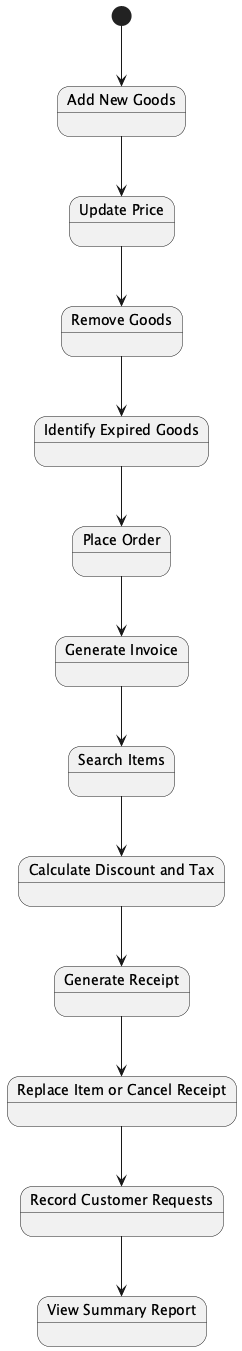

The diagram above was rendered by PlantUML. Its source (embedded in the PNG):
@startuml

[*] --> AddNewGoods

state "Add New Goods" as AddNewGoods
state "Update Price" as UpdatePrice
state "Remove Goods" as RemoveGoods
state "Identify Expired Goods" as IdentifyExpiredGoods
state "Place Order" as PlaceOrder
state "Generate Invoice" as GenerateInvoice
state "Search Items" as SearchItems
state "Calculate Discount and Tax" as CalculateDiscountTax
state "Generate Receipt" as GenerateReceipt
state "Replace Item or Cancel Receipt" as ReplaceItemCancelReceipt
state "Record Customer Requests" as RecordCustomerRequests
state "View Summary Report" as ViewSummaryReport

AddNewGoods --> UpdatePrice
UpdatePrice --> RemoveGoods
RemoveGoods --> IdentifyExpiredGoods
IdentifyExpiredGoods --> PlaceOrder
PlaceOrder --> GenerateInvoice
GenerateInvoice --> SearchItems
SearchItems --> CalculateDiscountTax
CalculateDiscountTax --> GenerateReceipt
GenerateReceipt --> ReplaceItemCancelReceipt
ReplaceItemCancelReceipt --> RecordCustomerRequests
RecordCustomerRequests --> ViewSummaryReport

@enduml